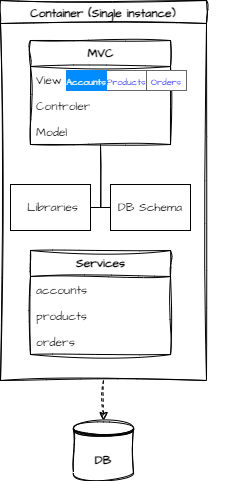

The diagram above was exported from draw.io. Its source (the exported page's mxGraphModel, read from the mxfile embedded in the PNG):
<mxGraphModel dx="1036" dy="654" grid="1" gridSize="10" guides="1" tooltips="1" connect="1" arrows="1" fold="1" page="1" pageScale="1" pageWidth="827" pageHeight="1169" math="0" shadow="0">
  <root>
    <mxCell id="0" />
    <mxCell id="1" parent="0" />
    <mxCell id="-8HWN1AUEytgHQln095R-3" value="&lt;font face=&quot;Architects Daughter&quot;&gt;&lt;b&gt;DB&lt;/b&gt;&lt;/font&gt;" style="shape=datastore;whiteSpace=wrap;html=1;sketch=1;curveFitting=1;jiggle=2;" parent="1" vertex="1">
      <mxGeometry x="383" y="620" width="60" height="60" as="geometry" />
    </mxCell>
    <mxCell id="-8HWN1AUEytgHQln095R-9" style="rounded=1;orthogonalLoop=1;jettySize=auto;html=1;entryX=0.5;entryY=0;entryDx=0;entryDy=0;sketch=1;curveFitting=1;jiggle=2;exitX=0.5;exitY=1;exitDx=0;exitDy=0;dashed=1;" parent="1" target="-8HWN1AUEytgHQln095R-3" edge="1">
      <mxGeometry relative="1" as="geometry">
        <mxPoint x="413" y="580" as="sourcePoint" />
      </mxGeometry>
    </mxCell>
    <mxCell id="dVC1breJrf6fQVDfl0i--9" value="Container (Single instance)" style="swimlane;sketch=1;curveFitting=1;jiggle=2;fontFamily=Architects Daughter;startSize=23;fontSource=https%3A%2F%2Ffonts.googleapis.com%2Fcss%3Ffamily%3DArchitects%2BDaughter;" vertex="1" parent="1">
      <mxGeometry x="310" y="200" width="206" height="380" as="geometry" />
    </mxCell>
    <mxCell id="dVC1breJrf6fQVDfl0i--10" value="&lt;font data-font-src=&quot;https://fonts.googleapis.com/css?family=Architects+Daughter&quot; face=&quot;Architects Daughter&quot;&gt;&lt;b&gt;MVC&lt;/b&gt;&lt;/font&gt;" style="swimlane;fontStyle=0;childLayout=stackLayout;horizontal=1;startSize=26;fillColor=none;horizontalStack=0;resizeParent=1;resizeParentMax=0;resizeLast=0;collapsible=1;marginBottom=0;html=1;sketch=1;curveFitting=1;jiggle=2;" vertex="1" parent="dVC1breJrf6fQVDfl0i--9">
      <mxGeometry x="30" y="40" width="140" height="104" as="geometry" />
    </mxCell>
    <mxCell id="dVC1breJrf6fQVDfl0i--11" value="&lt;font data-font-src=&quot;https://fonts.googleapis.com/css?family=Architects+Daughter&quot; face=&quot;Architects Daughter&quot;&gt;View&lt;/font&gt;" style="text;strokeColor=none;fillColor=none;align=left;verticalAlign=top;spacingLeft=4;spacingRight=4;overflow=hidden;rotatable=0;points=[[0,0.5],[1,0.5]];portConstraint=eastwest;whiteSpace=wrap;html=1;" vertex="1" parent="dVC1breJrf6fQVDfl0i--10">
      <mxGeometry y="26" width="140" height="26" as="geometry" />
    </mxCell>
    <mxCell id="dVC1breJrf6fQVDfl0i--12" value="&lt;font data-font-src=&quot;https://fonts.googleapis.com/css?family=Architects+Daughter&quot; face=&quot;Architects Daughter&quot;&gt;Controler&lt;/font&gt;" style="text;strokeColor=none;fillColor=none;align=left;verticalAlign=top;spacingLeft=4;spacingRight=4;overflow=hidden;rotatable=0;points=[[0,0.5],[1,0.5]];portConstraint=eastwest;whiteSpace=wrap;html=1;" vertex="1" parent="dVC1breJrf6fQVDfl0i--10">
      <mxGeometry y="52" width="140" height="26" as="geometry" />
    </mxCell>
    <mxCell id="dVC1breJrf6fQVDfl0i--13" value="&lt;font face=&quot;Architects Daughter&quot;&gt;Model&lt;/font&gt;" style="text;strokeColor=none;fillColor=none;align=left;verticalAlign=top;spacingLeft=4;spacingRight=4;overflow=hidden;rotatable=0;points=[[0,0.5],[1,0.5]];portConstraint=eastwest;whiteSpace=wrap;html=1;" vertex="1" parent="dVC1breJrf6fQVDfl0i--10">
      <mxGeometry y="78" width="140" height="26" as="geometry" />
    </mxCell>
    <mxCell id="dVC1breJrf6fQVDfl0i--14" value="" style="edgeStyle=orthogonalEdgeStyle;sourcePerimeterSpacing=0;targetPerimeterSpacing=0;startArrow=none;endArrow=none;rounded=0;targetPortConstraint=eastwest;sourcePortConstraint=northsouth;curved=0;rounded=0;" edge="1" parent="dVC1breJrf6fQVDfl0i--9" target="dVC1breJrf6fQVDfl0i--16">
      <mxGeometry relative="1" as="geometry">
        <mxPoint x="100" y="144" as="sourcePoint" />
      </mxGeometry>
    </mxCell>
    <mxCell id="dVC1breJrf6fQVDfl0i--15" value="" style="edgeStyle=orthogonalEdgeStyle;sourcePerimeterSpacing=0;targetPerimeterSpacing=0;startArrow=none;endArrow=none;rounded=0;targetPortConstraint=eastwest;sourcePortConstraint=northsouth;curved=0;rounded=0;" edge="1" parent="dVC1breJrf6fQVDfl0i--9" target="dVC1breJrf6fQVDfl0i--17">
      <mxGeometry relative="1" as="geometry">
        <mxPoint x="100" y="144" as="sourcePoint" />
      </mxGeometry>
    </mxCell>
    <mxCell id="dVC1breJrf6fQVDfl0i--16" value="&lt;font face=&quot;Architects Daughter&quot;&gt;&amp;nbsp;Libraries&lt;/font&gt;" style="whiteSpace=wrap;html=1;align=center;verticalAlign=middle;treeFolding=1;treeMoving=1;" vertex="1" parent="dVC1breJrf6fQVDfl0i--9">
      <mxGeometry x="10" y="184" width="80" height="46" as="geometry" />
    </mxCell>
    <mxCell id="dVC1breJrf6fQVDfl0i--17" value="&lt;font data-font-src=&quot;https://fonts.googleapis.com/css?family=Architects+Daughter&quot; face=&quot;Architects Daughter&quot;&gt;DB Schema&lt;/font&gt;" style="whiteSpace=wrap;html=1;align=center;verticalAlign=middle;treeFolding=1;treeMoving=1;" vertex="1" parent="dVC1breJrf6fQVDfl0i--9">
      <mxGeometry x="110" y="184" width="80" height="46" as="geometry" />
    </mxCell>
    <mxCell id="dVC1breJrf6fQVDfl0i--18" value="" style="strokeWidth=1;shadow=0;dashed=0;align=center;html=1;shape=mxgraph.mockup.text.rrect;rSize=0;strokeColor=#666666;sketch=1;curveFitting=1;jiggle=2;fontSize=9;labelBorderColor=default;fontFamily=Comic Sans MS;" vertex="1" parent="dVC1breJrf6fQVDfl0i--9">
      <mxGeometry x="66" y="70" width="160" height="20" as="geometry" />
    </mxCell>
    <mxCell id="dVC1breJrf6fQVDfl0i--19" value="&lt;font data-font-src=&quot;https://fonts.googleapis.com/css?family=Architects+Daughter&quot; face=&quot;Architects Daughter&quot; style=&quot;font-size: 9px;&quot;&gt;Products&lt;/font&gt;" style="strokeColor=inherit;fillColor=inherit;gradientColor=inherit;strokeWidth=1;shadow=0;dashed=0;align=center;html=1;shape=mxgraph.mockup.text.rrect;rSize=0;fontSize=17;fontColor=#0000ff;whiteSpace=wrap;" vertex="1" parent="dVC1breJrf6fQVDfl0i--18">
      <mxGeometry x="40" width="40" height="20" as="geometry" />
    </mxCell>
    <mxCell id="dVC1breJrf6fQVDfl0i--20" value="&lt;font data-font-src=&quot;https://fonts.googleapis.com/css?family=Architects+Daughter&quot; face=&quot;Architects Daughter&quot; style=&quot;font-size: 9px;&quot;&gt;Orders&lt;/font&gt;" style="strokeColor=inherit;fillColor=inherit;gradientColor=inherit;strokeWidth=1;shadow=0;dashed=0;align=center;html=1;shape=mxgraph.mockup.text.rrect;rSize=0;fontSize=17;fontColor=#0000ff;whiteSpace=wrap;" vertex="1" parent="dVC1breJrf6fQVDfl0i--18">
      <mxGeometry x="80" width="40" height="20" as="geometry" />
    </mxCell>
    <mxCell id="dVC1breJrf6fQVDfl0i--21" value="&lt;font face=&quot;Architects Daughter&quot; style=&quot;font-size: 9px;&quot;&gt;Accounts&lt;/font&gt;" style="strokeWidth=1;shadow=0;dashed=0;align=center;html=1;shape=mxgraph.mockup.text.rrect;rSize=0;fontSize=17;fontColor=#ffffff;fillColor=#008cff;strokeColor=#008cff;whiteSpace=wrap;" vertex="1" parent="dVC1breJrf6fQVDfl0i--18">
      <mxGeometry width="40" height="20" as="geometry" />
    </mxCell>
    <mxCell id="dVC1breJrf6fQVDfl0i--26" value="&lt;font data-font-src=&quot;https://fonts.googleapis.com/css?family=Architects+Daughter&quot; face=&quot;Architects Daughter&quot;&gt;&lt;b&gt;Services&lt;/b&gt;&lt;/font&gt;" style="swimlane;fontStyle=0;childLayout=stackLayout;horizontal=1;startSize=26;fillColor=none;horizontalStack=0;resizeParent=1;resizeParentMax=0;resizeLast=0;collapsible=1;marginBottom=0;html=1;sketch=1;curveFitting=1;jiggle=2;" vertex="1" parent="dVC1breJrf6fQVDfl0i--9">
      <mxGeometry x="30" y="250" width="140" height="104" as="geometry" />
    </mxCell>
    <mxCell id="dVC1breJrf6fQVDfl0i--27" value="&lt;font data-font-src=&quot;https://fonts.googleapis.com/css?family=Architects+Daughter&quot; face=&quot;Architects Daughter&quot;&gt;accounts&lt;/font&gt;" style="text;strokeColor=none;fillColor=none;align=left;verticalAlign=top;spacingLeft=4;spacingRight=4;overflow=hidden;rotatable=0;points=[[0,0.5],[1,0.5]];portConstraint=eastwest;whiteSpace=wrap;html=1;" vertex="1" parent="dVC1breJrf6fQVDfl0i--26">
      <mxGeometry y="26" width="140" height="26" as="geometry" />
    </mxCell>
    <mxCell id="dVC1breJrf6fQVDfl0i--28" value="&lt;font data-font-src=&quot;https://fonts.googleapis.com/css?family=Architects+Daughter&quot; face=&quot;Architects Daughter&quot;&gt;products&lt;/font&gt;" style="text;strokeColor=none;fillColor=none;align=left;verticalAlign=top;spacingLeft=4;spacingRight=4;overflow=hidden;rotatable=0;points=[[0,0.5],[1,0.5]];portConstraint=eastwest;whiteSpace=wrap;html=1;" vertex="1" parent="dVC1breJrf6fQVDfl0i--26">
      <mxGeometry y="52" width="140" height="26" as="geometry" />
    </mxCell>
    <mxCell id="dVC1breJrf6fQVDfl0i--29" value="&lt;font data-font-src=&quot;https://fonts.googleapis.com/css?family=Architects+Daughter&quot; face=&quot;Architects Daughter&quot;&gt;orders&lt;/font&gt;" style="text;strokeColor=none;fillColor=none;align=left;verticalAlign=top;spacingLeft=4;spacingRight=4;overflow=hidden;rotatable=0;points=[[0,0.5],[1,0.5]];portConstraint=eastwest;whiteSpace=wrap;html=1;" vertex="1" parent="dVC1breJrf6fQVDfl0i--26">
      <mxGeometry y="78" width="140" height="26" as="geometry" />
    </mxCell>
  </root>
</mxGraphModel>